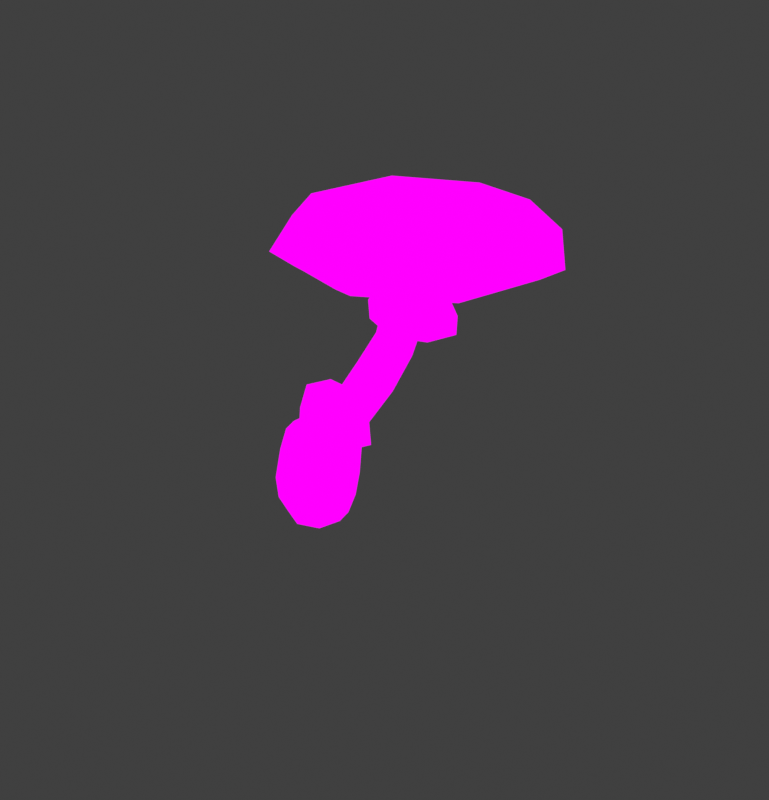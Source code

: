# Source: DeathCap_Medium.blend  (saved by Blender 4.1.24; exported with 4.5.12 LTS)
import bpy
from mathutils import Matrix  # noqa: F401  (used for matrix-valued properties, if any)

bpy.ops.wm.read_factory_settings(use_empty=True)
scene = bpy.context.scene
scene.name = 'Scene'

# ---- collections
col_collection = bpy.data.collections.new('Collection'); scene.collection.children.link(col_collection)

# ---- images (referenced by path relative to the original .blend; pixels are not part of the script)
import os
ASSET_DIR = os.environ.get("B2B_ASSET_DIR", "")  # directory of the original .blend (textures are referenced by path, not embedded)
HERE = os.path.dirname(os.path.abspath(__file__))  # packed textures are extracted next to this script under _unpacked/

def load_image(name, relpath, width, height, colorspace="sRGB"):
    """Load a texture the original file referenced (path relative to the .blend, or extracted next to this script)."""
    p = next((c for c in (os.path.join(HERE, relpath), os.path.join(ASSET_DIR, relpath)) if relpath and os.path.exists(c)), "")
    if p:
        img = bpy.data.images.load(p, check_existing=True)
        img.name = name
    else:  # same state as the original file: an image datablock whose file is absent (Cycles renders it pink)
        img = bpy.data.images.new(name, width, height)
        img.source = "FILE"
        img.filepath = "//" + (relpath or name)
    img.colorspace_settings.name = colorspace
    return img
img_img_9048_png = load_image('IMG_9048.PNG', 'IMG_9048.PNG', 1024, 1024, 'sRGB')

# ---- materials (node trees are filled in below, after node groups)
mat_material = bpy.data.materials.new('Material')
mat_material.alpha_threshold = 0.0
mat_material.use_transparent_shadow = False
mat_material.roughness = 0.5
mat_material.line_color = (0.0, 0.0, 0.0, 1.0)

# ---- material node trees
mat_material.use_nodes = True; mat_material.node_tree.nodes.clear()
_N = mat_material.node_tree.nodes; _L = mat_material.node_tree.links
n0 = _N.new('ShaderNodeOutputMaterial'); n0.name = 'Material Output'; n0.location = (300, 300)
n1 = _N.new('ShaderNodeBsdfPrincipled'); n1.name = 'Principled BSDF'; n1.location = (165, 142)
n1.inputs[3].default_value = 1.45
n2 = _N.new('ShaderNodeTexImage'); n2.name = 'Image Texture'; n2.location = (-140, 316)
n2.image = img_img_9048_png
_L.new(n2.outputs[0], n0.inputs[0])
n0.is_active_output = True

# ---- world
world_world = bpy.data.worlds.new('World'); scene.world = world_world
world_world.use_nodes = True; world_world.node_tree.nodes.clear()
_N = world_world.node_tree.nodes; _L = world_world.node_tree.links
n0 = _N.new('ShaderNodeOutputWorld'); n0.name = 'World Output'; n0.location = (300, 300)
n1 = _N.new('ShaderNodeBackground'); n1.name = 'Background'; n1.location = (10, 300)
n1.inputs[0].default_value = (0.05088, 0.05088, 0.05088, 1.0)
_L.new(n1.outputs[0], n0.inputs[0])
n0.is_active_output = True
world_world.color = (0.05088, 0.05088, 0.05088)
world_world.use_sun_shadow = False
world_world.sun_shadow_jitter_overblur = 0.0

# ---- meshes
me_cube_002 = bpy.data.meshes.new('Cube.002')
me_cube_002.from_pydata([(0.4119, -0.599, 3.178), (0.419, -0.597, 3.572), (1.624, 0.6136, 3.164), (1.629, 0.6132, 3.557), (1.624, -1.811, 3.173), (1.629, -1.807, 3.566), (2.837, -0.5988, 3.158), (2.839, -0.5969, 3.551), (0.7828, 0.2423, 3.161), (0.1836, -0.5983, 3.318), (0.8812, 0.152, 3.632), (1.626, 0.8442, 3.301), (2.465, 0.2424, 3.146), (2.378, 0.152, 3.619), (3.068, -0.5981, 3.294), (2.466, -1.44, 3.152), (2.378, -1.345, 3.625), (1.626, -2.041, 3.311), (0.783, -1.44, 3.167), (0.8814, -1.345, 3.637), (0.6292, 0.3985, 3.318), (2.623, 0.3987, 3.301), (2.623, -1.595, 3.308), (0.6294, -1.595, 3.325), (1.336, -0.5988, 3.203), (1.632, -0.5958, 3.781), (1.625, -0.3103, 3.199), (1.625, -0.8872, 3.201), (1.913, -0.5987, 3.198), (1.446, -0.4205, 3.198), (1.803, -0.4205, 3.195), (1.803, -0.777, 3.197), (1.447, -0.777, 3.2), (1.19, -0.1647, 3.161), (1.624, 0.1038, 3.163), (1.19, -1.033, 3.164), (0.9217, -0.599, 3.172), (2.058, -0.1647, 3.154), (2.059, -1.033, 3.157), (1.624, -1.302, 3.168), (2.327, -0.5989, 3.16), (0.5247, 0.01654, 0.2492), (0.03418, -0.4812, 0.3103), (0.005263, 0.5437, 0.3742), (-0.4852, 0.04596, 0.4353), (0.4736, 0.03929, -0.1659), (-0.5842, 0.07012, 0.02902), (-0.04015, -0.4821, -0.1019), (-0.07044, 0.5915, -0.03504), (-0.3175, -0.311, 0.3843), (0.3768, -0.3312, 0.2563), (-0.3374, 0.3937, 0.4282), (0.3569, 0.3735, 0.3002), (0.03722, 0.4368, 0.5279), (0.4575, 0.01022, 0.4268), (0.06062, -0.3925, 0.4763), (-0.3597, 0.03403, 0.5774), (0.3206, 0.2972, 0.4709), (-0.4096, -0.3038, -0.02876), (-0.4304, 0.4349, 0.01723), (0.3182, -0.325, -0.1629), (0.2974, 0.4137, -0.1169), (-0.2218, -0.2532, 0.5385), (-0.2378, 0.3135, 0.5738), (0.3366, -0.2695, 0.4356), (1.586, -0.3593, 2.999), (1.814, -0.5949, 2.912), (1.597, -0.8207, 2.957), (1.334, -0.5741, 3.044), (1.741, -0.4358, 2.95), (1.444, -0.7445, 3.011), (1.437, -0.4292, 3.039), (1.747, -0.7512, 2.921), (0.6819, -0.2972, 0.9321), (1.408, -0.6004, 2.04), (1.474, -0.4492, 2.037), (0.7533, -0.1284, 0.9228), (0.6774, 0.04228, 0.9721), (1.408, -0.2967, 2.088), (0.5216, -0.373, 0.9789), (1.263, -0.6685, 2.081), (0.3607, -0.292, 1.049), (1.12, -0.5964, 2.148), (0.2832, -0.1208, 1.094), (1.052, -0.4433, 2.194), (1.263, -0.2239, 2.151), (0.5149, 0.1238, 1.038), (0.3561, 0.04745, 1.089), (1.119, -0.2926, 2.195), (0.4561, -0.01953, 0.5858), (0.05996, 0.3226, 0.629), (0.2814, -0.1997, 0.5611), (0.2695, 0.2193, 0.5871), (0.07726, -0.2906, 0.5908), (-0.1315, -0.1876, 0.6371), (-0.2335, 0.02477, 0.6656), (-0.1433, 0.2313, 0.6632), (0.2258, 0.0722, -0.633), (-0.1353, -0.2942, -0.588), (-0.1565, 0.4603, -0.541), (-0.5176, 0.09387, -0.496), (-0.3862, 0.3218, -0.5478), (0.06702, 0.3086, -0.6313), (0.3582, 0.05821, -0.4552), (-0.5785, 0.08551, -0.2825), (-0.09675, -0.4035, -0.3984), (-0.1236, 0.5472, -0.3393), (-0.3732, -0.1381, -0.5764), (0.08, -0.1513, -0.6599), (-0.4239, -0.2456, -0.3337), (-0.4423, 0.4085, -0.293), (-0.1681, 0.08999, -0.6863), (0.2206, -0.2643, -0.4525), (0.2021, 0.3897, -0.4118), (1.103, -0.483, 1.513), (1.175, -0.318, 1.509), (1.115, -0.1555, 1.584), (0.9541, -0.5601, 1.577), (0.8128, -0.4864, 1.677), (0.7504, -0.3231, 1.749), (0.9717, -0.0809, 1.681), (0.8248, -0.159, 1.748), (1.546, -0.1052, 2.535), (2.029, -0.5928, 2.443), (1.576, -1.052, 2.493), (1.021, -0.5418, 2.574), (1.872, -0.265, 2.484), (1.252, -0.8922, 2.552), (1.231, -0.2454, 2.581), (1.892, -0.9118, 2.456), (0.719, -0.01111, 0.5892), (0.2279, 0.4682, 0.9269), (0.4622, -0.2987, 0.5544), (0.4793, 0.33, 0.7342), (0.2073, -0.4144, 0.7787), (-0.04047, -0.2772, 0.9768), (-0.1525, 0.02387, 1.105), (-0.02644, 0.3259, 1.078)], [], [(0, 9, 20, 8), (9, 1, 10, 20), (20, 10, 3, 11), (8, 20, 11, 2), (2, 11, 21, 12), (11, 3, 13, 21), (21, 13, 7, 14), (12, 21, 14, 6), (6, 14, 22, 15), (14, 7, 16, 22), (22, 16, 5, 17), (15, 22, 17, 4), (4, 17, 23, 18), (17, 5, 19, 23), (23, 19, 1, 9), (18, 23, 9, 0), (38, 39, 27, 31), (34, 37, 30, 26), (35, 36, 24, 32), (33, 34, 26, 29), (7, 13, 25, 16), (13, 3, 10, 25), (25, 10, 1, 19), (16, 25, 19, 5), (36, 33, 29, 24), (39, 35, 32, 27), (37, 40, 28, 30), (40, 38, 31, 28), (6, 15, 38, 40), (12, 6, 40, 37), (4, 18, 35, 39), (0, 8, 33, 36), (8, 2, 34, 33), (18, 0, 36, 35), (2, 12, 37, 34), (15, 4, 39, 38), (41, 52, 57, 54), (52, 43, 53, 57), (47, 42, 49, 58), (58, 49, 44, 46), (46, 44, 51, 59), (59, 51, 43, 48), (47, 58, 109, 105), (58, 46, 104, 109), (46, 59, 110, 104), (59, 48, 106, 110), (45, 60, 112, 103), (45, 41, 50, 60), (60, 50, 42, 47), (60, 47, 105, 112), (48, 61, 113, 106), (48, 43, 52, 61), (61, 52, 41, 45), (61, 45, 103, 113), (74, 75, 66, 72), (80, 74, 72, 67), (44, 49, 62, 56), (49, 42, 55, 62), (78, 85, 65, 69), (75, 78, 69, 66), (43, 51, 63, 53), (51, 44, 56, 63), (82, 80, 67, 70), (84, 82, 70, 68), (42, 50, 64, 55), (50, 41, 54, 64), (88, 84, 68, 71), (85, 88, 71, 65), (90, 96, 87, 86), (120, 121, 88, 85), (96, 95, 83, 87), (121, 119, 84, 88), (95, 94, 81, 83), (119, 118, 82, 84), (94, 93, 79, 81), (118, 117, 80, 82), (89, 92, 77, 76), (115, 116, 78, 75), (92, 90, 86, 77), (116, 120, 85, 78), (93, 91, 73, 79), (117, 114, 74, 80), (91, 89, 76, 73), (114, 115, 75, 74), (64, 54, 89, 91), (55, 64, 91, 93), (57, 53, 90, 92), (54, 57, 92, 89), (62, 55, 93, 94), (56, 62, 94, 95), (63, 56, 95, 96), (53, 63, 96, 90), (98, 105, 109, 107), (107, 109, 104, 100), (100, 104, 110, 101), (101, 110, 106, 99), (99, 102, 111, 101), (102, 97, 108, 111), (111, 108, 98, 107), (101, 111, 107, 100), (97, 103, 112, 108), (108, 112, 105, 98), (99, 106, 113, 102), (102, 113, 103, 97), (32, 70, 67, 27), (31, 27, 67, 72), (31, 72, 66, 28), (30, 28, 66, 69), (30, 69, 65, 26), (29, 26, 65, 71), (29, 71, 68, 24), (32, 24, 68, 70), (73, 76, 115, 114), (79, 73, 114, 117), (77, 86, 120, 116), (76, 77, 116, 115), (81, 79, 117, 118), (83, 81, 118, 119), (87, 83, 119, 121), (86, 87, 121, 120), (66, 72, 129, 123), (68, 71, 128, 125), (67, 70, 127, 124), (65, 69, 126, 122), (72, 67, 124, 129), (71, 65, 122, 128), (70, 68, 125, 127), (69, 66, 123, 126), (89, 92, 133, 130), (93, 91, 132, 134), (96, 95, 136, 137), (94, 93, 134, 135), (92, 90, 131, 133), (91, 89, 130, 132), (90, 96, 137, 131), (95, 94, 135, 136)])
_uv = me_cube_002.uv_layers.new(name='UVMap')
_uv.uv.foreach_set('vector', [0.5177, 0.8467, 0.5153, 0.7876, 0.5167, 0.7876, 0.5188, 0.8467, 0.5153, 0.7876, 0.5178, 0.7289, 0.5202, 0.7289, 0.5167, 0.7876, 0.5167, 0.7876, 0.5202, 0.7289, 0.5266, 0.7289, 0.5258, 0.7876, 0.5188, 0.8467, 0.5167, 0.7876, 0.5258, 0.7876, 0.5265, 0.8467, 0.5265, 0.8467, 0.5258, 0.7876, 0.5378, 0.7876, 0.5366, 0.8467, 0.5258, 0.7876, 0.5266, 0.7289, 0.536, 0.7289, 0.5378, 0.7876, 0.5378, 0.7876, 0.536, 0.7289, 0.5434, 0.7289, 0.5458, 0.7876, 0.5366, 0.8467, 0.5378, 0.7876, 0.5458, 0.7876, 0.5434, 0.8467, 0.5434, 0.8467, 0.5458, 0.7876, 0.5444, 0.7876, 0.5422, 0.8467, 0.5458, 0.7876, 0.5434, 0.7289, 0.541, 0.7289, 0.5444, 0.7876, 0.5444, 0.7876, 0.541, 0.7289, 0.5346, 0.7289, 0.5353, 0.7876, 0.5422, 0.8467, 0.5444, 0.7876, 0.5353, 0.7876, 0.5345, 0.8467, 0.5345, 0.8467, 0.5353, 0.7876, 0.5233, 0.7876, 0.5244, 0.8467, 0.5353, 0.7876, 0.5346, 0.7289, 0.5251, 0.7289, 0.5233, 0.7876, 0.5233, 0.7876, 0.5251, 0.7289, 0.5178, 0.7289, 0.5153, 0.7876, 0.5244, 0.8467, 0.5233, 0.7876, 0.5153, 0.7876, 0.5177, 0.8467, 0.5218, 0.9903, 0.5272, 0.9905, 0.5297, 0.991, 0.5282, 0.991, 0.534, 0.9904, 0.526, 0.9902, 0.5293, 0.9909, 0.5316, 0.991, 0.5353, 0.9904, 0.5415, 0.9905, 0.5336, 0.991, 0.5319, 0.991, 0.5395, 0.9904, 0.534, 0.9904, 0.5316, 0.991, 0.5331, 0.991, 0.5434, 0.7289, 0.536, 0.7289, 0.5306, 0.654, 0.541, 0.7289, 0.536, 0.7289, 0.5266, 0.7289, 0.5202, 0.7289, 0.5306, 0.654, 0.5306, 0.654, 0.5202, 0.7289, 0.5178, 0.7289, 0.5251, 0.7289, 0.541, 0.7289, 0.5306, 0.654, 0.5251, 0.7289, 0.5346, 0.7289, 0.5415, 0.9905, 0.5395, 0.9904, 0.5331, 0.991, 0.5336, 0.991, 0.5272, 0.9905, 0.5353, 0.9904, 0.5319, 0.991, 0.5297, 0.991, 0.526, 0.9902, 0.5197, 0.9903, 0.5276, 0.991, 0.5293, 0.9909, 0.5197, 0.9903, 0.5218, 0.9903, 0.5282, 0.991, 0.5276, 0.991, 0.5118, 0.9903, 0.5135, 0.9902, 0.5218, 0.9903, 0.5197, 0.9903, 0.5216, 0.9901, 0.5118, 0.9903, 0.5197, 0.9903, 0.526, 0.9902, 0.5247, 0.9905, 0.5396, 0.9905, 0.5353, 0.9904, 0.5272, 0.9905, 0.5495, 0.9906, 0.5478, 0.9904, 0.5395, 0.9904, 0.5415, 0.9905, 0.5478, 0.9904, 0.5365, 0.9904, 0.534, 0.9904, 0.5395, 0.9904, 0.5396, 0.9905, 0.5495, 0.9906, 0.5415, 0.9905, 0.5353, 0.9904, 0.5365, 0.9904, 0.5216, 0.9901, 0.526, 0.9902, 0.534, 0.9904, 0.5135, 0.9902, 0.5247, 0.9905, 0.5272, 0.9905, 0.5218, 0.9903, 0.5155, 0.8419, 0.5229, 0.8506, 0.5232, 0.8799, 0.5173, 0.8724, 0.5229, 0.8506, 0.5335, 0.8633, 0.5318, 0.8897, 0.5232, 0.8799, 0.5263, 0.7817, 0.5243, 0.8524, 0.535, 0.8651, 0.5374, 0.7942, 0.5374, 0.7942, 0.535, 0.8651, 0.5423, 0.8738, 0.5451, 0.8041, 0.5451, 0.8041, 0.5423, 0.8738, 0.5413, 0.8726, 0.5441, 0.8021, 0.5441, 0.8021, 0.5413, 0.8726, 0.5335, 0.8633, 0.5359, 0.7931, 0.5263, 0.7817, 0.5374, 0.7942, 0.5383, 0.7419, 0.5284, 0.7308, 0.5374, 0.7942, 0.5451, 0.8041, 0.5451, 0.7507, 0.5383, 0.7419, 0.5451, 0.8041, 0.5441, 0.8021, 0.5442, 0.7489, 0.5451, 0.7507, 0.5441, 0.8021, 0.5359, 0.7931, 0.5369, 0.741, 0.5442, 0.7489, 0.5171, 0.7707, 0.5182, 0.7712, 0.5212, 0.7215, 0.5203, 0.7211, 0.5171, 0.7707, 0.5155, 0.8419, 0.5166, 0.8431, 0.5182, 0.7712, 0.5182, 0.7712, 0.5166, 0.8431, 0.5243, 0.8524, 0.5263, 0.7817, 0.5182, 0.7712, 0.5263, 0.7817, 0.5284, 0.7308, 0.5212, 0.7215, 0.5359, 0.7931, 0.5248, 0.7791, 0.5271, 0.7285, 0.5369, 0.741, 0.5359, 0.7931, 0.5335, 0.8633, 0.5229, 0.8506, 0.5248, 0.7791, 0.5248, 0.7791, 0.5229, 0.8506, 0.5155, 0.8419, 0.5171, 0.7707, 0.5248, 0.7791, 0.5171, 0.7707, 0.5203, 0.7211, 0.5271, 0.7285, 0.5198, 0.948, 0.5195, 0.9479, 0.5194, 0.966, 0.5196, 0.9664, 0.5223, 0.9494, 0.5198, 0.948, 0.5196, 0.9664, 0.5216, 0.968, 0.5423, 0.8738, 0.535, 0.8651, 0.5329, 0.8915, 0.5389, 0.8982, 0.535, 0.8651, 0.5243, 0.8524, 0.5244, 0.8808, 0.5329, 0.8915, 0.5218, 0.9497, 0.5252, 0.9518, 0.524, 0.9699, 0.5213, 0.9677, 0.5195, 0.9479, 0.5218, 0.9497, 0.5213, 0.9677, 0.5194, 0.966, 0.5335, 0.8633, 0.5413, 0.8726, 0.538, 0.8976, 0.5318, 0.8897, 0.5413, 0.8726, 0.5423, 0.8738, 0.5389, 0.8982, 0.538, 0.8976, 0.5256, 0.9516, 0.5223, 0.9494, 0.5216, 0.968, 0.5244, 0.9705, 0.5279, 0.9532, 0.5256, 0.9516, 0.5244, 0.9705, 0.5268, 0.9718, 0.5243, 0.8524, 0.5166, 0.8431, 0.5181, 0.8739, 0.5244, 0.8808, 0.5166, 0.8431, 0.5155, 0.8419, 0.5173, 0.8724, 0.5181, 0.8739, 0.5276, 0.9533, 0.5279, 0.9532, 0.5268, 0.9718, 0.526, 0.9717, 0.5252, 0.9518, 0.5276, 0.9533, 0.526, 0.9717, 0.524, 0.9699, 0.5392, 0.7508, 0.5433, 0.7529, 0.5309, 0.8193, 0.528, 0.8175, 0.5278, 0.9268, 0.5304, 0.9292, 0.5276, 0.9533, 0.5252, 0.9518, 0.5433, 0.7529, 0.5439, 0.753, 0.5313, 0.8195, 0.5309, 0.8193, 0.5304, 0.9292, 0.5307, 0.9292, 0.5279, 0.9532, 0.5276, 0.9533, 0.5439, 0.753, 0.54, 0.7514, 0.5286, 0.8179, 0.5313, 0.8195, 0.5307, 0.9292, 0.5283, 0.9266, 0.5256, 0.9516, 0.5279, 0.9532, 0.54, 0.7514, 0.5343, 0.7485, 0.5245, 0.8154, 0.5286, 0.8179, 0.5283, 0.9266, 0.5248, 0.9231, 0.5223, 0.9494, 0.5256, 0.9516, 0.5279, 0.7496, 0.5336, 0.7484, 0.524, 0.8151, 0.5212, 0.8133, 0.5219, 0.9208, 0.5243, 0.9235, 0.5218, 0.9497, 0.5195, 0.9479, 0.5336, 0.7484, 0.5392, 0.7508, 0.528, 0.8175, 0.524, 0.8151, 0.5243, 0.9235, 0.5278, 0.9268, 0.5252, 0.9518, 0.5218, 0.9497, 0.5343, 0.7485, 0.5302, 0.7468, 0.5216, 0.8137, 0.5245, 0.8154, 0.5248, 0.9231, 0.5222, 0.9209, 0.5198, 0.948, 0.5223, 0.9494, 0.5302, 0.7468, 0.5279, 0.7496, 0.5212, 0.8133, 0.5216, 0.8137, 0.5222, 0.9209, 0.5219, 0.9208, 0.5195, 0.9479, 0.5198, 0.948, 0.5181, 0.8739, 0.5173, 0.8724, 0.517, 0.8996, 0.5202, 0.8954, 0.5244, 0.8808, 0.5181, 0.8739, 0.5202, 0.8954, 0.5248, 0.9005, 0.5232, 0.8799, 0.5318, 0.8897, 0.5303, 0.907, 0.5239, 0.8999, 0.5173, 0.8724, 0.5232, 0.8799, 0.5239, 0.8999, 0.517, 0.8996, 0.5329, 0.8915, 0.5244, 0.8808, 0.5248, 0.9005, 0.5311, 0.9084, 0.5389, 0.8982, 0.5329, 0.8915, 0.5311, 0.9084, 0.5355, 0.9133, 0.538, 0.8976, 0.5389, 0.8982, 0.5355, 0.9133, 0.5348, 0.9129, 0.5318, 0.8897, 0.538, 0.8976, 0.5348, 0.9129, 0.5303, 0.907, 0.5303, 0.6983, 0.5284, 0.7308, 0.5383, 0.7419, 0.5378, 0.7003, 0.5378, 0.7003, 0.5383, 0.7419, 0.5451, 0.7507, 0.5435, 0.7141, 0.5435, 0.7141, 0.5451, 0.7507, 0.5442, 0.7489, 0.542, 0.7052, 0.542, 0.7052, 0.5442, 0.7489, 0.5369, 0.741, 0.5371, 0.7063, 0.5371, 0.7063, 0.53, 0.6909, 0.5343, 0.6814, 0.542, 0.7052, 0.53, 0.6909, 0.5238, 0.6906, 0.5258, 0.686, 0.5343, 0.6814, 0.5343, 0.6814, 0.5258, 0.686, 0.5303, 0.6983, 0.5378, 0.7003, 0.542, 0.7052, 0.5343, 0.6814, 0.5378, 0.7003, 0.5435, 0.7141, 0.5238, 0.6906, 0.5203, 0.7211, 0.5212, 0.7215, 0.5258, 0.686, 0.5258, 0.686, 0.5212, 0.7215, 0.5284, 0.7308, 0.5303, 0.6983, 0.5371, 0.7063, 0.5369, 0.741, 0.5271, 0.7285, 0.53, 0.6909, 0.53, 0.6909, 0.5271, 0.7285, 0.5203, 0.7211, 0.5238, 0.6906, 0.5259, 0.9883, 0.5244, 0.9705, 0.5216, 0.968, 0.5229, 0.9892, 0.5208, 0.9894, 0.5229, 0.9892, 0.5216, 0.968, 0.5196, 0.9664, 0.5208, 0.9894, 0.5196, 0.9664, 0.5194, 0.966, 0.52, 0.9897, 0.5224, 0.9889, 0.52, 0.9897, 0.5194, 0.966, 0.5213, 0.9677, 0.5224, 0.9889, 0.5213, 0.9677, 0.524, 0.9699, 0.5255, 0.9884, 0.5275, 0.9879, 0.5255, 0.9884, 0.524, 0.9699, 0.526, 0.9717, 0.5275, 0.9879, 0.526, 0.9717, 0.5268, 0.9718, 0.5284, 0.9879, 0.5259, 0.9883, 0.5284, 0.9879, 0.5268, 0.9718, 0.5244, 0.9705, 0.5216, 0.8137, 0.5212, 0.8133, 0.5219, 0.9208, 0.5222, 0.9209, 0.5245, 0.8154, 0.5216, 0.8137, 0.5222, 0.9209, 0.5248, 0.9231, 0.524, 0.8151, 0.528, 0.8175, 0.5278, 0.9268, 0.5243, 0.9235, 0.5212, 0.8133, 0.524, 0.8151, 0.5243, 0.9235, 0.5219, 0.9208, 0.5286, 0.8179, 0.5245, 0.8154, 0.5248, 0.9231, 0.5283, 0.9266, 0.5313, 0.8195, 0.5286, 0.8179, 0.5283, 0.9266, 0.5307, 0.9292, 0.5309, 0.8193, 0.5313, 0.8195, 0.5307, 0.9292, 0.5304, 0.9292, 0.528, 0.8175, 0.5309, 0.8193, 0.5304, 0.9292, 0.5278, 0.9268, 0.524, 0.9948, 0.5244, 0.9948, 0.5161, 0.8833, 0.5147, 0.8833, 0.5359, 0.9948, 0.5345, 0.9948, 0.5465, 0.8833, 0.5506, 0.8833, 0.5276, 0.9948, 0.5319, 0.9948, 0.5387, 0.8833, 0.5256, 0.8833, 0.5314, 0.9948, 0.527, 0.9948, 0.5238, 0.8833, 0.537, 0.8833, 0.5244, 0.9948, 0.5276, 0.9948, 0.5256, 0.8833, 0.5161, 0.8833, 0.5345, 0.9948, 0.5314, 0.9948, 0.537, 0.8833, 0.5465, 0.8833, 0.5319, 0.9948, 0.5359, 0.9948, 0.5506, 0.8833, 0.5387, 0.8833, 0.527, 0.9948, 0.524, 0.9948, 0.5147, 0.8833, 0.5238, 0.8833, 0.517, 0.8996, 0.5239, 0.8999, 0.5209, 0.9359, 0.5122, 0.9221, 0.5248, 0.9005, 0.5202, 0.8954, 0.5164, 0.9229, 0.522, 0.9384, 0.5348, 0.9129, 0.5355, 0.9133, 0.535, 0.9757, 0.5341, 0.9739, 0.5311, 0.9084, 0.5248, 0.9005, 0.522, 0.9384, 0.5296, 0.9609, 0.5239, 0.8999, 0.5303, 0.907, 0.5286, 0.9575, 0.5209, 0.9359, 0.5202, 0.8954, 0.517, 0.8996, 0.5122, 0.9221, 0.5164, 0.9229, 0.5303, 0.907, 0.5348, 0.9129, 0.5341, 0.9739, 0.5286, 0.9575, 0.5355, 0.9133, 0.5311, 0.9084, 0.5296, 0.9609, 0.535, 0.9757])
me_cube_002.materials.append(mat_material)
me_cube_002.update()

# ---- objects
ob_mid = bpy.data.objects.new('mid', me_cube_002)

# ---- transforms, parenting, visibility, modifiers, constraints
ob_mid.location = (0.0, 0.0, 0.0)
ob_mid.rotation_euler = (0.0, -0.0, 6.442)

# ---- collection membership
col_collection.objects.link(ob_mid)

# ---- scene / render settings (as saved in the file)
scene.frame_start = 1; scene.frame_end = 250; scene.frame_set(1)
scene.render.engine = 'BLENDER_EEVEE_NEXT'
scene.render.resolution_x = 1716
scene.render.resolution_y = 1785
scene.cycles.sampling_pattern = 'TABULATED_SOBOL'
scene.eevee.ray_tracing_options.trace_max_roughness = 0.0
scene.view_settings.view_transform = 'Standard'
bpy.context.view_layer.update()

# ---- added for rendering (the .blend has no active camera and no usable light): camera, sun
cam_auto = bpy.data.cameras.new('AutoCamera')
cam_auto.lens = 50.0
cam_auto.sensor_width = 36.0
cam_auto.clip_end = 1000.0
ob_auto_camera = bpy.data.objects.new('AutoCamera', cam_auto)
scene.collection.objects.link(ob_auto_camera)
ob_auto_camera.location = (7.74453, -8.10246, 6.68602)
ob_auto_camera.rotation_euler = (1.09748, -7.21219e-08, 0.694738)
scene.camera = ob_auto_camera
light_auto_sun = bpy.data.lights.new('AutoSun', 'SUN')
light_auto_sun.energy = 3.0
light_auto_sun.angle = 0.0523599
ob_auto_sun = bpy.data.objects.new('AutoSun', light_auto_sun)
scene.collection.objects.link(ob_auto_sun)
ob_auto_sun.rotation_euler = (0.872665, 0.174533, 0.523599)
bpy.context.view_layer.update()
